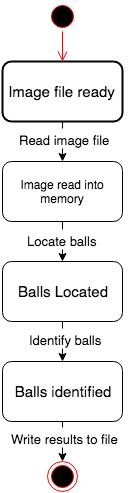

The diagram above was exported from draw.io. Its source (the exported page's mxGraphModel, read from the mxfile embedded in the PNG):
<mxGraphModel dx="950" dy="598" grid="1" gridSize="10" guides="1" tooltips="1" connect="1" arrows="1" fold="1" page="1" pageScale="1" pageWidth="850" pageHeight="1100" background="#ffffff" math="0" shadow="0">
  <root>
    <mxCell id="0" />
    <mxCell id="1" parent="0" />
    <mxCell id="58ff7ec2ed97ac9f-1" value="" style="ellipse;html=1;shape=startState;fillColor=#000000;strokeColor=#ff0000;rounded=1;labelBackgroundColor=none;fontSize=15;align=center;" vertex="1" parent="1">
      <mxGeometry x="360" width="30" height="30" as="geometry" />
    </mxCell>
    <mxCell id="58ff7ec2ed97ac9f-2" value="" style="edgeStyle=orthogonalEdgeStyle;html=1;verticalAlign=bottom;endArrow=open;endSize=8;strokeColor=#ff0000;fontSize=15;align=center;" edge="1" source="58ff7ec2ed97ac9f-1" parent="1" target="58ff7ec2ed97ac9f-4">
      <mxGeometry relative="1" as="geometry">
        <mxPoint x="375" y="90" as="targetPoint" />
        <Array as="points" />
      </mxGeometry>
    </mxCell>
    <mxCell id="58ff7ec2ed97ac9f-3" value="" style="ellipse;html=1;shape=endState;fillColor=#000000;strokeColor=#ff0000;rounded=1;labelBackgroundColor=none;fontSize=15;align=center;" vertex="1" parent="1">
      <mxGeometry x="360" y="460" width="30" height="30" as="geometry" />
    </mxCell>
    <mxCell id="58ff7ec2ed97ac9f-4" value="Image file ready" style="rounded=1;whiteSpace=wrap;html=1;labelBackgroundColor=none;strokeWidth=2;fillColor=#ffffff;gradientColor=none;fontSize=15;align=center;" vertex="1" parent="1">
      <mxGeometry x="315" y="60" width="120" height="60" as="geometry" />
    </mxCell>
    <mxCell id="58ff7ec2ed97ac9f-5" value="" style="endArrow=classic;html=1;strokeColor=#000000;strokeWidth=1;fontSize=15;align=center;" edge="1" parent="1" source="58ff7ec2ed97ac9f-4" target="58ff7ec2ed97ac9f-12">
      <mxGeometry width="50" height="50" relative="1" as="geometry">
        <mxPoint x="10" y="260" as="sourcePoint" />
        <mxPoint x="520" y="160" as="targetPoint" />
      </mxGeometry>
    </mxCell>
    <mxCell id="58ff7ec2ed97ac9f-6" value="&lt;font style=&quot;font-size: 15px&quot;&gt;Balls Located&lt;/font&gt;" style="rounded=1;whiteSpace=wrap;html=1;" vertex="1" parent="1">
      <mxGeometry x="315" y="260" width="120" height="60" as="geometry" />
    </mxCell>
    <mxCell id="58ff7ec2ed97ac9f-7" value="&lt;font style=&quot;font-size: 15px&quot;&gt;Balls identified&lt;/font&gt;" style="rounded=1;whiteSpace=wrap;html=1;" vertex="1" parent="1">
      <mxGeometry x="315" y="360" width="120" height="60" as="geometry" />
    </mxCell>
    <mxCell id="58ff7ec2ed97ac9f-9" value="" style="endArrow=classic;html=1;strokeColor=#000000;strokeWidth=1;fontSize=15;align=center;" edge="1" parent="1" source="58ff7ec2ed97ac9f-7" target="58ff7ec2ed97ac9f-3">
      <mxGeometry x="385" y="130" width="50" height="50" as="geometry">
        <mxPoint x="385" y="300" as="sourcePoint" />
        <mxPoint x="385" y="190" as="targetPoint" />
      </mxGeometry>
    </mxCell>
    <mxCell id="58ff7ec2ed97ac9f-10" value="" style="endArrow=classic;html=1;strokeColor=#000000;strokeWidth=1;fontSize=15;align=center;" edge="1" parent="1" source="58ff7ec2ed97ac9f-6" target="58ff7ec2ed97ac9f-7">
      <mxGeometry x="395" y="140" width="50" height="50" as="geometry">
        <mxPoint x="395" y="140" as="sourcePoint" />
        <mxPoint x="395" y="200" as="targetPoint" />
      </mxGeometry>
    </mxCell>
    <mxCell id="58ff7ec2ed97ac9f-11" value="&lt;span style=&quot;font-size: 13px&quot;&gt;Read image file&lt;/span&gt;" style="text;html=1;resizable=0;points=[];autosize=1;align=left;verticalAlign=top;spacingTop=-4;fontSize=15;fillColor=#ffffff;" vertex="1" parent="1">
      <mxGeometry x="330" y="127" width="110" height="20" as="geometry" />
    </mxCell>
    <mxCell id="58ff7ec2ed97ac9f-12" value="Image read into memory" style="rounded=1;whiteSpace=wrap;html=1;" vertex="1" parent="1">
      <mxGeometry x="315" y="160" width="120" height="60" as="geometry" />
    </mxCell>
    <mxCell id="58ff7ec2ed97ac9f-13" value="" style="endArrow=classic;html=1;strokeColor=#000000;strokeWidth=1;fontSize=15;align=center;" edge="1" parent="1" source="58ff7ec2ed97ac9f-12" target="58ff7ec2ed97ac9f-6">
      <mxGeometry x="385" y="130" width="50" height="50" as="geometry">
        <mxPoint x="385" y="130" as="sourcePoint" />
        <mxPoint x="385" y="170" as="targetPoint" />
      </mxGeometry>
    </mxCell>
    <mxCell id="58ff7ec2ed97ac9f-14" value="&lt;span style=&quot;font-size: 13px&quot;&gt;Identify balls&lt;/span&gt;" style="text;html=1;resizable=0;points=[];autosize=1;align=left;verticalAlign=top;spacingTop=-4;fontSize=15;fillColor=#ffffff;" vertex="1" parent="1">
      <mxGeometry x="340" y="327" width="90" height="20" as="geometry" />
    </mxCell>
    <mxCell id="58ff7ec2ed97ac9f-15" value="&lt;span style=&quot;font-size: 13px&quot;&gt;Locate balls&lt;/span&gt;" style="text;html=1;resizable=0;points=[];autosize=1;align=left;verticalAlign=top;spacingTop=-4;fontSize=15;fillColor=#ffffff;" vertex="1" parent="1">
      <mxGeometry x="338" y="228" width="80" height="20" as="geometry" />
    </mxCell>
    <mxCell id="58ff7ec2ed97ac9f-16" value="&lt;span style=&quot;font-size: 13px&quot;&gt;Write results to file&lt;/span&gt;" style="text;html=1;resizable=0;points=[];autosize=1;align=left;verticalAlign=top;spacingTop=-4;fontSize=15;fillColor=#ffffff;" vertex="1" parent="1">
      <mxGeometry x="322" y="426" width="120" height="20" as="geometry" />
    </mxCell>
  </root>
</mxGraphModel>